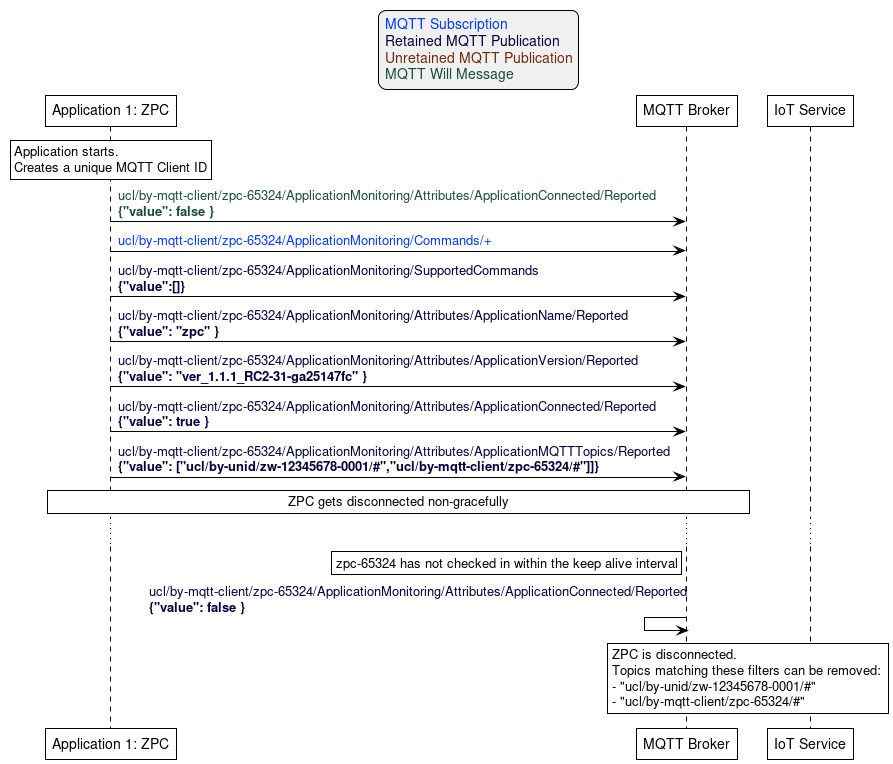

The diagram above was rendered by PlantUML. Its source (embedded in the PNG):
@startuml
'Style matching the other figures in chapter.
!theme plain
skinparam LegendBackgroundColor #F0F0F0

' Allows to do simultaneous transmissions
!pragma teoz true

legend top
<font color=#0039FB>MQTT Subscription</font>
<font color=#00003C>Retained MQTT Publication</font>
<font color=#6C2A0D>Unretained MQTT Publication</font>
<font color=#194D33>MQTT Will Message</font>
endlegend

participant "Application 1: ZPC" as zpc
participant "MQTT Broker" as mqtt_broker
participant "IoT Service" as iot_service

rnote over zpc: Application starts.\nCreates a unique MQTT Client ID

zpc -> mqtt_broker: <font color=#194D33>ucl/by-mqtt-client/zpc-65324/ApplicationMonitoring/Attributes/ApplicationConnected/Reported\n<font color=#194D33><b>{"value": false }
zpc -> mqtt_broker: <font color=#0039FB>ucl/by-mqtt-client/zpc-65324/ApplicationMonitoring/Commands/+</font>
zpc -> mqtt_broker: <font color=#00003C>ucl/by-mqtt-client/zpc-65324/ApplicationMonitoring/SupportedCommands\n<font color=#00003C><b>{"value":[]}

zpc -> mqtt_broker: <font color=#00003C>ucl/by-mqtt-client/zpc-65324/ApplicationMonitoring/Attributes/ApplicationName/Reported\n<font color=#00003C><b>{"value": "zpc" }
zpc -> mqtt_broker: <font color=#00003C>ucl/by-mqtt-client/zpc-65324/ApplicationMonitoring/Attributes/ApplicationVersion/Reported\n<font color=#00003C><b>{"value": "ver_1.1.1_RC2-31-ga25147fc" }
zpc -> mqtt_broker: <font color=#00003C>ucl/by-mqtt-client/zpc-65324/ApplicationMonitoring/Attributes/ApplicationConnected/Reported\n<font color=#00003C><b>{"value": true }

zpc -> mqtt_broker: <font color=#00003C>ucl/by-mqtt-client/zpc-65324/ApplicationMonitoring/Attributes/ApplicationMQTTTopics/Reported\n<font color=#00003C><b>{"value": ["ucl/by-unid/zw-12345678-0001/#","ucl/by-mqtt-client/zpc-65324/#"]]}

rnote over zpc, mqtt_broker: ZPC gets disconnected non-gracefully

...

rnote left of mqtt_broker: zpc-65324 has not checked in within the keep alive interval
mqtt_broker <- mqtt_broker: <font color=#00003C>ucl/by-mqtt-client/zpc-65324/ApplicationMonitoring/Attributes/ApplicationConnected/Reported\n<font color=#00003C><b>{"value": false }
rnote over mqtt_broker, iot_service: ZPC is disconnected.\nTopics matching these filters can be removed: \n- "ucl/by-unid/zw-12345678-0001/#"\n- "ucl/by-mqtt-client/zpc-65324/#"
@enduml